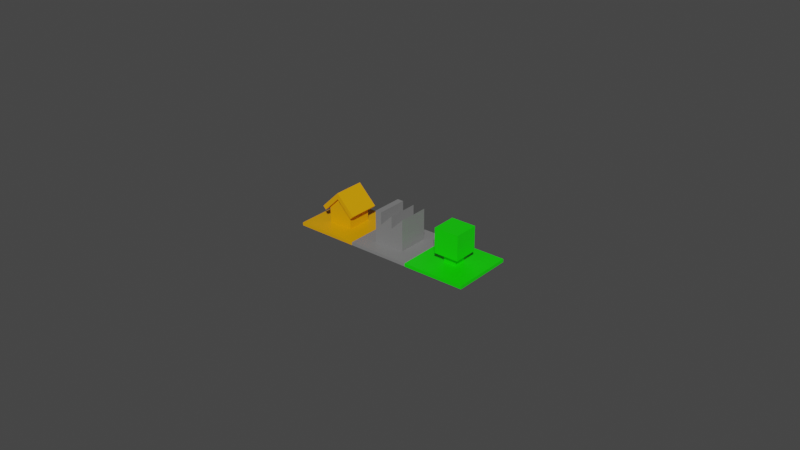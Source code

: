 # Source: tiles.blend  (saved by Blender 2.91.10; exported with 4.5.12 LTS)
import bpy
from mathutils import Matrix  # noqa: F401  (used for matrix-valued properties, if any)

bpy.ops.wm.read_factory_settings(use_empty=True)
scene = bpy.context.scene
scene.name = 'Scene'

# ---- collections
col_collection = bpy.data.collections.new('Collection'); scene.collection.children.link(col_collection)

# ---- materials (node trees are filled in below, after node groups)
mat_orange = bpy.data.materials.new('orange')
mat_orange.alpha_threshold = 0.0
mat_orange.use_transparent_shadow = False
mat_orange.line_color = (0.0, 0.0, 0.0, 1.0)
mat_grey = bpy.data.materials.new('grey')
mat_grey.alpha_threshold = 0.0
mat_grey.use_transparent_shadow = False
mat_grey.line_color = (0.0, 0.0, 0.0, 1.0)
mat_green = bpy.data.materials.new('green')
mat_green.alpha_threshold = 0.0
mat_green.use_transparent_shadow = False
mat_green.line_color = (0.0, 0.0, 0.0, 1.0)

# ---- material node trees
mat_orange.use_nodes = True; mat_orange.node_tree.nodes.clear()
_N = mat_orange.node_tree.nodes; _L = mat_orange.node_tree.links
n0 = _N.new('ShaderNodeOutputMaterial'); n0.name = 'Material Output'; n0.location = (300, 300)
n1 = _N.new('ShaderNodeBsdfPrincipled'); n1.name = 'Principled BSDF'; n1.location = (10, 300)
n1.distribution = 'GGX'
n1.subsurface_method = 'BURLEY'
n1.inputs[0].default_value = (0.8, 0.345, 0.0, 1.0)
n1.inputs[2].default_value = 0.4
n1.inputs[3].default_value = 1.45
n1.inputs[27].default_value = (0.0, 0.0, 0.0, 1.0)
n1.inputs[28].default_value = 1.0
_L.new(n1.outputs[0], n0.inputs[0])
n0.is_active_output = True
mat_grey.use_nodes = True; mat_grey.node_tree.nodes.clear()
_N = mat_grey.node_tree.nodes; _L = mat_grey.node_tree.links
n0 = _N.new('ShaderNodeOutputMaterial'); n0.name = 'Material Output'; n0.location = (300, 300)
n1 = _N.new('ShaderNodeBsdfPrincipled'); n1.name = 'Principled BSDF'; n1.location = (10, 300)
n1.distribution = 'GGX'
n1.subsurface_method = 'BURLEY'
n1.inputs[0].default_value = (0.214, 0.214, 0.214, 1.0)
n1.inputs[2].default_value = 0.4
n1.inputs[3].default_value = 1.45
n1.inputs[27].default_value = (0.0, 0.0, 0.0, 1.0)
n1.inputs[28].default_value = 1.0
_L.new(n1.outputs[0], n0.inputs[0])
n0.is_active_output = True
mat_green.use_nodes = True; mat_green.node_tree.nodes.clear()
_N = mat_green.node_tree.nodes; _L = mat_green.node_tree.links
n0 = _N.new('ShaderNodeOutputMaterial'); n0.name = 'Material Output'; n0.location = (300, 300)
n1 = _N.new('ShaderNodeBsdfPrincipled'); n1.name = 'Principled BSDF'; n1.location = (10, 300)
n1.distribution = 'GGX'
n1.subsurface_method = 'BURLEY'
n1.inputs[0].default_value = (0.00586, 0.8, 0.0, 1.0)
n1.inputs[2].default_value = 0.4
n1.inputs[3].default_value = 1.45
n1.inputs[27].default_value = (0.0, 0.0, 0.0, 1.0)
n1.inputs[28].default_value = 1.0
_L.new(n1.outputs[0], n0.inputs[0])
n0.is_active_output = True

# ---- world
world_world = bpy.data.worlds.new('World'); scene.world = world_world
world_world.use_nodes = True; world_world.node_tree.nodes.clear()
_N = world_world.node_tree.nodes; _L = world_world.node_tree.links
n0 = _N.new('ShaderNodeOutputWorld'); n0.name = 'World Output'; n0.location = (300, 300)
n1 = _N.new('ShaderNodeBackground'); n1.name = 'Background'; n1.location = (10, 300)
n1.inputs[0].default_value = (0.05088, 0.05088, 0.05088, 1.0)
_L.new(n1.outputs[0], n0.inputs[0])
n0.is_active_output = True
world_world.color = (0.05088, 0.05088, 0.05088)
world_world.use_sun_shadow = False
world_world.sun_shadow_jitter_overblur = 0.0

# ---- meshes
me_cube = bpy.data.meshes.new('Cube')
me_cube.from_pydata([(-0.4, 0.4, 1.0), (-1.0, -0.4, 0.0), (-0.4, 0.4, 0.0), (-0.4, 1.0, 0.0), (-1.0, 1.0, 1.0), (-1.0, -0.4, 1.0), (-1.0, -1.0, 1.0), (-0.4, 1.0, 1.0), (-0.4, -0.4, 0.0), (-1.0, -1.0, 0.0), (-0.4, -1.0, 0.0), (-1.0, 1.0, 0.0), (0.0, -0.4, 1.0), (0.0, -0.4, 0.0), (0.0, -1.0, 1.0), (0.0, 1.0, 1.0), (0.0, 1.0, 0.0), (0.0, -1.0, 0.0), (-0.4, -1.0, 1.0), (-1.0, 0.4, 1.0), (-0.4, -0.4, 1.0), (-1.0, 0.4, 0.0), (0.0, 0.4, 0.0), (0.0, 0.4, 1.0), (-0.4, 0.4, 6.0), (0.0, -0.4, 10.0), (-0.4, -0.4, 6.0), (0.0, 0.4, 10.0), (0.0, -0.5, 12.0), (-0.5008, -0.5, 7.008), (-0.4, -0.5, 6.0), (0.0, -0.5, 10.0), (-0.5008, 0.4, 7.008), (0.0, -0.4, 12.0), (-0.5008, -0.4, 7.008), (-0.6005, 0.4, 6.011), (0.0, 0.4, 12.0), (-0.6005, -0.4, 6.011), (-0.4997, 0.4, 5.003), (-0.4997, -0.4, 5.003), (-0.6005, -0.5, 6.011), (-0.4997, -0.5, 5.003), (0.0, 0.5, 10.0), (-0.4, 0.5, 6.0), (0.0, 0.5, 12.0), (-0.5008, 0.5, 7.008), (-0.4997, 0.5, 5.003), (-0.6005, 0.5, 6.011)], [], [(20, 18, 6, 5), (10, 9, 6, 18), (21, 11, 4, 19), (9, 1, 5, 6), (17, 10, 18, 14), (0, 20, 5, 19), (1, 9, 10, 8), (11, 3, 7, 4), (21, 1, 8, 2), (2, 8, 13, 22), (8, 10, 17, 13), (11, 21, 2, 3), (3, 16, 15, 7), (23, 12, 25, 27), (12, 14, 18, 20), (3, 2, 22, 16), (15, 23, 0, 7), (7, 0, 19, 4), (1, 21, 19, 5), (31, 30, 29, 28), (0, 23, 27, 24), (12, 20, 26, 25), (20, 0, 24, 26), (27, 36, 44, 42), (33, 25, 31, 28), (24, 27, 42, 43), (27, 25, 33, 36), (32, 34, 37, 35), (36, 33, 34, 32), (39, 37, 40, 41), (26, 24, 38, 39), (39, 38, 35, 37), (29, 30, 41, 40), (37, 34, 29, 40), (25, 26, 30, 31), (26, 39, 41, 30), (34, 33, 28, 29), (43, 45, 47, 46), (43, 42, 44, 45), (38, 24, 43, 46), (35, 38, 46, 47), (32, 35, 47, 45), (36, 32, 45, 44)])
_uv = me_cube.uv_layers.new(name='UVMap')
_uv.uv.foreach_set('vector', [0.8125, 0.625, 0.8125, 0.75, 0.875, 0.75, 0.875, 0.625, 0.5, 0.9375, 0.5, 1.0, 0.625, 1.0, 0.625, 0.9375, 0.5, 0.1875, 0.5, 0.25, 0.625, 0.25, 0.625, 0.1875, 0.5, 0.0, 0.5, 0.125, 0.625, 0.125, 0.625, 0.0, 0.5, 0.875, 0.5, 0.9375, 0.625, 0.9375, 0.625, 0.875, 0.8125, 0.5625, 0.8125, 0.625, 0.875, 0.625, 0.875, 0.5625, 0.5, 0.125, 0.5, 0.0, 0.5, 0.1875, 0.5, 0.25, 0.5, 0.25, 0.5, 0.3125, 0.625, 0.3125, 0.625, 0.25, 0.5, 0.1875, 0.5, 0.125, 0.5, 0.25, 0.5, 0.2812, 0.5, 0.2812, 0.5, 0.25, 0.5, 0.375, 0.5, 0.375, 0.5, 0.25, 0.5, 0.1875, 0.5, 0.375, 0.5, 0.375, 0.5, 0.25, 0.5, 0.1875, 0.5, 0.2812, 0.5, 0.3125, 0.5, 0.3125, 0.5, 0.375, 0.625, 0.375, 0.625, 0.3125, 0.0, 0.0, 0.0, 0.0, 0.0, 0.0, 0.0, 0.0, 0.75, 0.625, 0.75, 0.75, 0.8125, 0.75, 0.8125, 0.625, 0.5, 0.3125, 0.5, 0.2812, 0.5, 0.375, 0.5, 0.375, 0.75, 0.5, 0.75, 0.5625, 0.8125, 0.5625, 0.8125, 0.5, 0.8125, 0.5, 0.8125, 0.5625, 0.875, 0.5625, 0.875, 0.5, 0.5, 0.125, 0.5, 0.1875, 0.625, 0.1875, 0.625, 0.125, 0.75, 0.625, 0.8125, 0.625, 0.8125, 0.625, 0.75, 0.625, 0.8125, 0.5625, 0.75, 0.5625, 0.75, 0.5625, 0.8125, 0.5625, 0.75, 0.625, 0.8125, 0.625, 0.8125, 0.625, 0.75, 0.625, 0.8125, 0.625, 0.8125, 0.5625, 0.8125, 0.5625, 0.8125, 0.625, 0.0, 0.0, 0.0, 0.0, 0.0, 0.0, 0.0, 0.0, 0.0, 0.0, 0.0, 0.0, 0.0, 0.0, 0.0, 0.0, 0.8125, 0.5625, 0.75, 0.5625, 0.75, 0.5625, 0.8125, 0.5625, 0.0, 0.0, 0.0, 0.0, 0.0, 0.0, 0.0, 0.0, 0.8125, 0.5625, 0.8125, 0.625, 0.8125, 0.625, 0.8125, 0.5625, 0.75, 0.5625, 0.75, 0.625, 0.8125, 0.625, 0.8125, 0.5625, 0.8125, 0.625, 0.8125, 0.625, 0.8125, 0.625, 0.8125, 0.625, 0.8125, 0.625, 0.8125, 0.5625, 0.8125, 0.5625, 0.8125, 0.625, 0.8125, 0.625, 0.8125, 0.5625, 0.8125, 0.5625, 0.8125, 0.625, 0.8125, 0.625, 0.8125, 0.625, 0.8125, 0.625, 0.8125, 0.625, 0.8125, 0.625, 0.8125, 0.625, 0.8125, 0.625, 0.8125, 0.625, 0.75, 0.625, 0.8125, 0.625, 0.8125, 0.625, 0.75, 0.625, 0.8125, 0.625, 0.8125, 0.625, 0.8125, 0.625, 0.8125, 0.625, 0.8125, 0.625, 0.75, 0.625, 0.75, 0.625, 0.8125, 0.625, 0.8125, 0.5625, 0.8125, 0.5625, 0.8125, 0.5625, 0.8125, 0.5625, 0.8125, 0.5625, 0.75, 0.5625, 0.75, 0.5625, 0.8125, 0.5625, 0.8125, 0.5625, 0.8125, 0.5625, 0.8125, 0.5625, 0.8125, 0.5625, 0.8125, 0.5625, 0.8125, 0.5625, 0.8125, 0.5625, 0.8125, 0.5625, 0.8125, 0.5625, 0.8125, 0.5625, 0.8125, 0.5625, 0.8125, 0.5625, 0.75, 0.5625, 0.8125, 0.5625, 0.8125, 0.5625, 0.75, 0.5625])
me_cube.materials.append(mat_orange)
me_cube.use_remesh_preserve_volume = False
me_cube.use_remesh_preserve_attributes = False
me_cube.use_mirror_vertex_groups = False
me_cube.update()
me_cube_001 = bpy.data.meshes.new('Cube.001')
me_cube_001.from_pydata([(-0.5, 0.5, 1.0), (-1.0, -0.5, 0.0), (-0.5, 0.5, 0.0), (-0.5, 1.0, 0.0), (-1.0, 1.0, 1.0), (-1.0, -0.5, 1.0), (-1.0, -1.0, 1.0), (-0.5, 1.0, 1.0), (-0.5, -0.5, 0.0), (-1.0, -1.0, 0.0), (-0.5, -1.0, 0.0), (-1.0, 1.0, 0.0), (-0.5, -1.0, 1.0), (-1.0, 0.5, 1.0), (-0.5, -0.5, 1.0), (-1.0, 0.5, 0.0), (-0.5, 0.5, 7.0), (-0.5, -0.5, 7.0), (0.5, 0.5, 1.0), (1.0, -0.5, 0.0), (0.5, 0.5, 0.0), (0.5, 1.0, 0.0), (1.0, 1.0, 1.0), (1.0, -0.5, 1.0), (1.0, -1.0, 1.0), (0.5, 1.0, 1.0), (0.5, -0.5, 0.0), (1.0, -1.0, 0.0), (0.5, -1.0, 0.0), (1.0, 1.0, 0.0), (-0.3, -0.5, 1.0), (-0.3, -0.5, 0.0), (-0.3, -1.0, 1.0), (-0.3, 1.0, 1.0), (-0.3, 1.0, 0.0), (-0.3, -1.0, 0.0), (0.5, -1.0, 1.0), (1.0, 0.5, 1.0), (0.5, -0.5, 1.0), (1.0, 0.5, 0.0), (-0.3, 0.5, 0.0), (-0.3, 0.5, 1.0), (0.5, 0.5, 11.0), (-0.3, -0.5, 7.0), (0.5, -0.5, 11.0), (-0.3, 0.5, 7.0), (0.1, 0.5, 1.0), (0.1, -0.5, 0.0), (0.1, 1.0, 1.0), (0.1, 1.0, 0.0), (0.1, -0.5, 1.0), (0.1, 0.5, 0.0), (0.1, -1.0, 0.0), (0.1, -1.0, 1.0), (0.1, 0.5, 7.0), (0.1, -0.5, 7.0), (0.1, 0.5, 11.0), (0.1, -0.5, 11.0), (-0.5, 0.5, 11.0), (-0.5, -0.5, 11.0), (-0.3, -0.5, 11.0), (-0.3, 0.5, 11.0)], [], [(14, 12, 6, 5), (10, 9, 6, 12), (15, 11, 4, 13), (9, 1, 5, 6), (35, 10, 12, 32), (0, 14, 5, 13), (1, 9, 10, 8), (11, 3, 7, 4), (15, 1, 8, 2), (2, 8, 31, 40), (8, 10, 35, 31), (11, 15, 2, 3), (3, 34, 33, 7), (30, 32, 12, 14), (3, 2, 40, 34), (33, 41, 0, 7), (7, 0, 13, 4), (1, 15, 13, 5), (0, 41, 45, 16), (30, 14, 17, 43), (14, 0, 16, 17), (38, 23, 24, 36), (28, 36, 24, 27), (39, 37, 22, 29), (27, 24, 23, 19), (52, 53, 36, 28), (18, 37, 23, 38), (19, 26, 28, 27), (29, 22, 25, 21), (39, 20, 26, 19), (51, 40, 31, 47), (47, 31, 35, 52), (29, 21, 20, 39), (49, 48, 33, 34), (50, 38, 36, 53), (49, 34, 40, 51), (48, 25, 18, 46), (25, 22, 37, 18), (19, 23, 37, 39), (46, 54, 45, 41), (50, 55, 44, 38), (38, 44, 42, 18), (30, 43, 55, 50), (18, 42, 54, 46), (33, 48, 46, 41), (21, 49, 51, 20), (30, 50, 53, 32), (21, 25, 48, 49), (26, 47, 52, 28), (20, 51, 47, 26), (35, 32, 53, 52), (42, 44, 55, 54), (56, 54, 55, 57), (54, 56, 45), (55, 43, 57), (57, 43, 45, 56), (16, 45, 61, 58), (45, 43, 60, 61), (17, 16, 58, 59), (43, 17, 59, 60), (58, 61, 60, 59)])
_uv = me_cube_001.uv_layers.new(name='UVMap')
_uv.uv.foreach_set('vector', [0.8125, 0.625, 0.8125, 0.75, 0.875, 0.75, 0.875, 0.625, 0.5, 0.9375, 0.5, 1.0, 0.625, 1.0, 0.625, 0.9375, 0.5, 0.1875, 0.5, 0.25, 0.625, 0.25, 0.625, 0.1875, 0.5, 0.0, 0.5, 0.125, 0.625, 0.125, 0.625, 0.0, 0.5, 0.875, 0.5, 0.9375, 0.625, 0.9375, 0.625, 0.875, 0.8125, 0.5625, 0.8125, 0.625, 0.875, 0.625, 0.875, 0.5625, 0.5, 0.125, 0.5, 0.0, 0.5, 0.1875, 0.5, 0.25, 0.5, 0.25, 0.5, 0.3125, 0.625, 0.3125, 0.625, 0.25, 0.5, 0.1875, 0.5, 0.125, 0.5, 0.25, 0.5, 0.2812, 0.5, 0.2812, 0.5, 0.25, 0.5, 0.375, 0.5, 0.375, 0.5, 0.25, 0.5, 0.1875, 0.5, 0.375, 0.5, 0.375, 0.5, 0.25, 0.5, 0.1875, 0.5, 0.2812, 0.5, 0.3125, 0.5, 0.3125, 0.5, 0.375, 0.625, 0.375, 0.625, 0.3125, 0.75, 0.625, 0.75, 0.75, 0.8125, 0.75, 0.8125, 0.625, 0.5, 0.3125, 0.5, 0.2812, 0.5, 0.375, 0.5, 0.375, 0.75, 0.5, 0.75, 0.5625, 0.8125, 0.5625, 0.8125, 0.5, 0.8125, 0.5, 0.8125, 0.5625, 0.875, 0.5625, 0.875, 0.5, 0.5, 0.125, 0.5, 0.1875, 0.625, 0.1875, 0.625, 0.125, 0.8125, 0.5625, 0.75, 0.5625, 0.75, 0.5625, 0.8125, 0.5625, 0.75, 0.625, 0.8125, 0.625, 0.8125, 0.625, 0.75, 0.625, 0.8125, 0.625, 0.8125, 0.5625, 0.8125, 0.5625, 0.8125, 0.625, 0.8125, 0.625, 0.875, 0.625, 0.875, 0.75, 0.8125, 0.75, 0.5, 0.9375, 0.625, 0.9375, 0.625, 1.0, 0.5, 1.0, 0.5, 0.1875, 0.625, 0.1875, 0.625, 0.25, 0.5, 0.25, 0.5, 0.0, 0.625, 0.0, 0.625, 0.125, 0.5, 0.125, 0.5, 0.9062, 0.625, 0.9062, 0.625, 0.9375, 0.5, 0.9375, 0.8125, 0.5625, 0.875, 0.5625, 0.875, 0.625, 0.8125, 0.625, 0.5, 0.125, 0.5, 0.25, 0.5, 0.1875, 0.5, 0.0, 0.5, 0.25, 0.625, 0.25, 0.625, 0.3125, 0.5, 0.3125, 0.5, 0.1875, 0.5, 0.2812, 0.5, 0.25, 0.5, 0.125, 0.5, 0.3281, 0.5, 0.375, 0.5, 0.375, 0.5, 0.3125, 0.5, 0.3125, 0.5, 0.375, 0.5, 0.375, 0.5, 0.2812, 0.5, 0.25, 0.5, 0.3125, 0.5, 0.2812, 0.5, 0.1875, 0.5, 0.3438, 0.625, 0.3438, 0.625, 0.375, 0.5, 0.375, 0.7812, 0.625, 0.8125, 0.625, 0.8125, 0.75, 0.7812, 0.75, 0.5, 0.3438, 0.5, 0.375, 0.5, 0.375, 0.5, 0.3281, 0.7812, 0.5, 0.8125, 0.5, 0.8125, 0.5625, 0.7812, 0.5625, 0.8125, 0.5, 0.875, 0.5, 0.875, 0.5625, 0.8125, 0.5625, 0.5, 0.125, 0.625, 0.125, 0.625, 0.1875, 0.5, 0.1875, 0.7812, 0.5625, 0.7812, 0.5625, 0.75, 0.5625, 0.75, 0.5625, 0.7812, 0.625, 0.7812, 0.625, 0.8125, 0.625, 0.8125, 0.625, 0.8125, 0.625, 0.8125, 0.625, 0.8125, 0.5625, 0.8125, 0.5625, 0.75, 0.625, 0.75, 0.625, 0.7812, 0.625, 0.7812, 0.625, 0.8125, 0.5625, 0.8125, 0.5625, 0.7812, 0.5625, 0.7812, 0.5625, 0.75, 0.5, 0.7812, 0.5, 0.7812, 0.5625, 0.75, 0.5625, 0.5, 0.3125, 0.5, 0.3438, 0.5, 0.3281, 0.5, 0.2812, 0.75, 0.625, 0.7812, 0.625, 0.7812, 0.75, 0.75, 0.75, 0.5, 0.3125, 0.625, 0.3125, 0.625, 0.3438, 0.5, 0.3438, 0.5, 0.25, 0.5, 0.3125, 0.5, 0.2812, 0.5, 0.1875, 0.5, 0.2812, 0.5, 0.3281, 0.5, 0.3125, 0.5, 0.25, 0.5, 0.875, 0.625, 0.875, 0.625, 0.9062, 0.5, 0.9062, 0.8125, 0.5625, 0.8125, 0.625, 0.7812, 0.625, 0.7812, 0.5625, 0.0, 0.0, 0.7812, 0.5625, 0.7812, 0.625, 0.0, 0.0, 0.7812, 0.5625, 0.0, 0.0, 0.75, 0.5625, 0.7812, 0.625, 0.75, 0.625, 0.0, 0.0, 0.0, 0.0, 0.75, 0.625, 0.75, 0.5625, 0.0, 0.0, 0.8125, 0.5625, 0.75, 0.5625, 0.75, 0.5625, 0.8125, 0.5625, 0.75, 0.5625, 0.75, 0.625, 0.75, 0.625, 0.75, 0.5625, 0.8125, 0.625, 0.8125, 0.5625, 0.8125, 0.5625, 0.8125, 0.625, 0.75, 0.625, 0.8125, 0.625, 0.8125, 0.625, 0.75, 0.625, 0.8125, 0.5625, 0.75, 0.5625, 0.75, 0.625, 0.8125, 0.625])
me_cube_001.materials.append(mat_grey)
me_cube_001.use_remesh_preserve_volume = False
me_cube_001.use_remesh_preserve_attributes = False
me_cube_001.use_mirror_vertex_groups = False
me_cube_001.update()
me_cube_002 = bpy.data.meshes.new('Cube.002')
me_cube_002.from_pydata([(-1.0, -1.0, 1.0), (-1.0, -1.0, 0.0), (-1.0, 0.0, 1.0), (-1.0, 0.0, 0.0), (0.0, 0.0, 0.0), (0.0, -1.0, 0.0), (0.0, -1.0, 1.0), (-0.2, -1.0, 1.0), (-0.2, -1.0, 0.0), (-0.2, 0.0, 1.0), (-0.2, 0.0, 0.0), (0.0, -0.2, 1.0), (0.0, -0.2, 0.0), (-1.0, -0.2, 1.0), (-1.0, -0.2, 0.0), (-0.2, -0.2, 1.0), (-0.2, -0.2, 0.0), (-0.2, 0.0, 4.0), (0.0, -0.2, 4.0), (-0.2, -0.2, 4.0), (0.0, 0.0, 12.0), (-0.4, 0.0, 4.0), (-0.4, -0.4, 4.0), (-0.4, 0.0, 12.0), (-0.4, -0.4, 12.0), (0.0, -0.4, 4.0), (0.0, -0.4, 12.0)], [], [(13, 2, 3, 14), (7, 8, 5, 6), (16, 8, 1, 14), (15, 13, 0, 7), (11, 15, 7, 6), (12, 5, 8, 16), (0, 1, 8, 7), (4, 12, 16, 10), (9, 2, 13, 15), (10, 16, 14, 3), (0, 13, 14, 1), (9, 15, 19, 17), (15, 11, 18, 19), (19, 18, 25, 22), (21, 22, 24, 23), (17, 19, 22, 21), (20, 23, 24), (22, 25, 26, 24), (20, 24, 26)])
_uv = me_cube_002.uv_layers.new(name='UVMap')
_uv.uv.foreach_set('vector', [0.0, 0.0, 0.0, 0.0, 0.0, 0.0, 0.0, 0.0, 0.0, 0.0, 0.0, 0.0, 0.0, 0.0, 0.0, 0.0, 0.0, 0.0, 0.0, 0.0, 0.0, 0.0, 0.0, 0.0, 0.0, 0.0, 0.0, 0.0, 0.0, 0.0, 0.0, 0.0, 0.0, 0.0, 0.0, 0.0, 0.0, 0.0, 0.0, 0.0, 0.0, 0.0, 0.0, 0.0, 0.0, 0.0, 0.0, 0.0, 0.0, 0.0, 0.0, 0.0, 0.0, 0.0, 0.0, 0.0, 0.0, 0.0, 0.0, 0.0, 0.0, 0.0, 0.0, 0.0, 0.0, 0.0, 0.0, 0.0, 0.0, 0.0, 0.0, 0.0, 0.0, 0.0, 0.0, 0.0, 0.0, 0.0, 0.0, 0.0, 0.0, 0.0, 0.0, 0.0, 0.0, 0.0, 0.0, 0.0, 0.0, 0.0, 0.0, 0.0, 0.0, 0.0, 0.0, 0.0, 0.0, 0.0, 0.0, 0.0, 0.0, 0.0, 0.0, 0.0, 0.0, 0.0, 0.0, 0.0, 0.0, 0.0, 0.0, 0.0, 0.0, 0.0, 0.0, 0.0, 0.0, 0.0, 0.0, 0.0, 0.0, 0.0, 0.0, 0.0, 0.0, 0.0, 0.0, 0.0, 0.0, 0.0, 0.0, 0.0, 0.0, 0.0, 0.0, 0.0, 0.0, 0.0, 0.0, 0.0, 0.0, 0.0, 0.0, 0.0, 0.0, 0.0, 0.0, 0.0])
me_cube_002.materials.append(mat_green)
me_cube_002.use_remesh_preserve_volume = False
me_cube_002.use_remesh_preserve_attributes = False
me_cube_002.use_mirror_vertex_groups = False
me_cube_002.update()

# ---- objects
ob_cube = bpy.data.objects.new('Cube', me_cube)
ob_cube_001 = bpy.data.objects.new('Cube.001', me_cube_001)
ob_cube_002 = bpy.data.objects.new('Cube.002', me_cube_002)

# ---- transforms, parenting, visibility, modifiers, constraints
ob_cube.location = (0.0, 0.0, 0.0)
ob_cube.scale = (0.01, 0.01, 0.001)
ob_cube.lock_rotations_4d = False
ob_cube.empty_display_type = 'ARROWS'
ob_cube.lineart.crease_threshold = 0.0
_m = ob_cube.modifiers.new('Mirror', 'MIRROR')
ob_cube_001.location = (0.02, 0.0, 0.0)
ob_cube_001.scale = (0.01, 0.01, 0.001)
ob_cube_001.lock_rotations_4d = False
ob_cube_001.empty_display_type = 'ARROWS'
ob_cube_001.lineart.crease_threshold = 0.0
ob_cube_002.location = (0.04, 0.0, 0.0)
ob_cube_002.scale = (0.01, 0.01, 0.001)
ob_cube_002.lock_rotations_4d = False
ob_cube_002.empty_display_type = 'ARROWS'
ob_cube_002.lineart.crease_threshold = 0.0
_m = ob_cube_002.modifiers.new('Mirror', 'MIRROR')
_m.use_axis = (True, True, False)

# ---- collection membership
col_collection.objects.link(ob_cube)
col_collection.objects.link(ob_cube_001)
col_collection.objects.link(ob_cube_002)

# ---- scene / render settings (as saved in the file)
scene.frame_start = 1; scene.frame_end = 250; scene.frame_set(1)
scene.render.engine = 'BLENDER_EEVEE_NEXT'
scene.cycles.use_denoising = False
scene.cycles.samples = 128
scene.cycles.sampling_pattern = 'TABULATED_SOBOL'
scene.cycles.use_adaptive_sampling = False
scene.cycles.use_light_tree = False
scene.view_settings.view_transform = 'Filmic'
bpy.context.view_layer.update()

# ---- added for rendering (the .blend has no active camera and no usable light): camera, sun
cam_auto = bpy.data.cameras.new('AutoCamera')
cam_auto.lens = 50.0
cam_auto.sensor_width = 36.0
cam_auto.clip_end = 1000.0
ob_auto_camera = bpy.data.objects.new('AutoCamera', cam_auto)
scene.collection.objects.link(ob_auto_camera)
ob_auto_camera.location = (0.205045, -0.222054, 0.154036)
ob_auto_camera.rotation_euler = (1.09748, -7.21219e-08, 0.694738)
scene.camera = ob_auto_camera
light_auto_sun = bpy.data.lights.new('AutoSun', 'SUN')
light_auto_sun.energy = 3.0
light_auto_sun.angle = 0.0523599
ob_auto_sun = bpy.data.objects.new('AutoSun', light_auto_sun)
scene.collection.objects.link(ob_auto_sun)
ob_auto_sun.rotation_euler = (0.872665, 0.174533, 0.523599)
bpy.context.view_layer.update()
